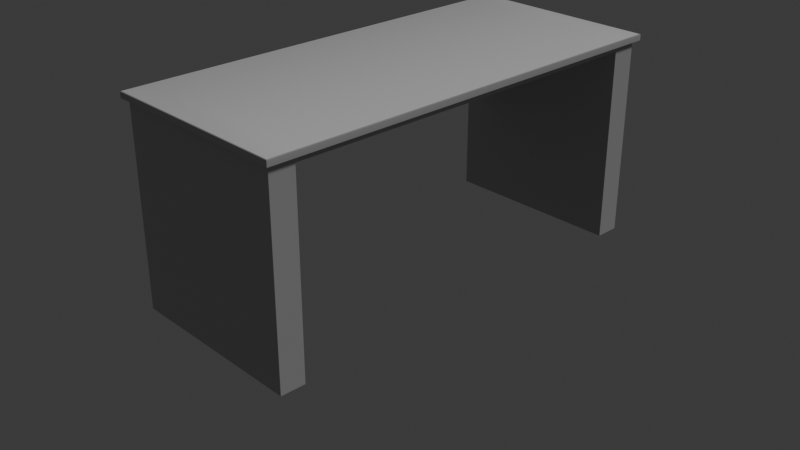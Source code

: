 # Source: ChemieTisch.blend  (saved by Blender 4.2.66; exported with 4.5.12 LTS)
import bpy
from mathutils import Matrix  # noqa: F401  (used for matrix-valued properties, if any)

bpy.ops.wm.read_factory_settings(use_empty=True)
scene = bpy.context.scene
scene.name = 'Scene'

# ---- collections
col_collection = bpy.data.collections.new('Collection'); scene.collection.children.link(col_collection)

# ---- materials (node trees are filled in below, after node groups)
mat_material = bpy.data.materials.new('Material')
mat_material.alpha_threshold = 0.0
mat_material.use_transparent_shadow = False
mat_material.roughness = 0.5
mat_material.line_color = (0.0, 0.0, 0.0, 1.0)
mat_material_002 = bpy.data.materials.new('Material.002')
mat_material_003 = bpy.data.materials.new('Material.003')

# ---- node groups
ng_smooth_by_angle = bpy.data.node_groups.new('Smooth by Angle', 'GeometryNodeTree')
_s = ng_smooth_by_angle.interface.new_socket(name='Mesh', in_out='OUTPUT', socket_type='NodeSocketGeometry')
_s = ng_smooth_by_angle.interface.new_socket(name='Mesh', in_out='INPUT', socket_type='NodeSocketGeometry')
_s = ng_smooth_by_angle.interface.new_socket(name='Angle', in_out='INPUT', socket_type='NodeSocketFloat')
_s.subtype = 'ANGLE'
_s.default_value = 0.5236
_s.min_value = 0.0
_s.max_value = 3.142
_s.description = 'Maximum face angle for smooth edges'
_s = ng_smooth_by_angle.interface.new_socket(name='Ignore Sharpness', in_out='INPUT', socket_type='NodeSocketBool')
_s.force_non_field = True
ng_smooth_by_angle.description = 'Set the sharpness of mesh edges based on the angle between the neighboring faces'
ng_smooth_by_angle.is_modifier = True
_N = ng_smooth_by_angle.nodes; _L = ng_smooth_by_angle.links
n0 = _N.new('GeometryNodeSetShadeSmooth'); n0.name = 'Set Shade Smooth'; n0.location = (120, -80)
n0.domain = 'EDGE'
n1 = _N.new('GeometryNodeSetShadeSmooth'); n1.name = 'Set Shade Smooth.001'; n1.location = (300, -80)
n2 = _N.new('NodeGroupOutput'); n2.name = 'Group Output'; n2.location = (480, -80)
n3 = _N.new('GeometryNodeInputMeshEdgeAngle'); n3.name = 'Edge Angle'; n3.location = (-440, -240)
n4 = _N.new('NodeGroupInput'); n4.name = 'Group Input'; n4.location = (-80, -80)
n5 = _N.new('GeometryNodeInputEdgeSmooth'); n5.name = 'Is Edge Smooth'; n5.location = (-260, -120)
n6 = _N.new('GeometryNodeInputShadeSmooth'); n6.name = 'Is Shade Smooth'; n6.location = (-440, -397)
n7 = _N.new('FunctionNodeCompare'); n7.name = 'Compare'; n7.location = (-260, -260)
n7.operation = 'LESS_EQUAL'
n7.inputs[6].default_value = (0.0, 0.0, 0.0, 0.0)
n7.inputs[7].default_value = (0.0, 0.0, 0.0, 0.0)
n8 = _N.new('FunctionNodeBooleanMath'); n8.name = 'Boolean Math.001'; n8.location = (-80, -260)
n9 = _N.new('NodeGroupInput'); n9.name = 'Group Input.001'; n9.location = (-440, -329)
n10 = _N.new('NodeGroupInput'); n10.name = 'Group Input.002'; n10.location = (-259, -189)
n11 = _N.new('FunctionNodeBooleanMath'); n11.name = 'Boolean Math'; n11.location = (-80, -149)
n11.operation = 'OR'
n12 = _N.new('FunctionNodeBooleanMath'); n12.name = 'Boolean Math.002'; n12.location = (-260, -380)
n12.operation = 'OR'
n13 = _N.new('NodeGroupInput'); n13.name = 'Group Input.003'; n13.location = (-440, -460)
_L.new(n3.outputs[0], n7.inputs[0])
_L.new(n1.outputs[0], n2.inputs[0])
_L.new(n9.outputs[1], n7.inputs[1])
_L.new(n7.outputs[0], n8.inputs[0])
_L.new(n4.outputs[0], n0.inputs[0])
_L.new(n0.outputs[0], n1.inputs[0])
_L.new(n8.outputs[0], n0.inputs[2])
_L.new(n10.outputs[2], n11.inputs[1])
_L.new(n5.outputs[0], n11.inputs[0])
_L.new(n11.outputs[0], n0.inputs[1])
_L.new(n13.outputs[2], n12.inputs[1])
_L.new(n6.outputs[0], n12.inputs[0])
_L.new(n12.outputs[0], n8.inputs[1])
n2.is_active_output = True
ng_smooth_by_angle_002 = bpy.data.node_groups.new('Smooth by Angle.002', 'GeometryNodeTree')
_s = ng_smooth_by_angle_002.interface.new_socket(name='Mesh', in_out='OUTPUT', socket_type='NodeSocketGeometry')
_s = ng_smooth_by_angle_002.interface.new_socket(name='Mesh', in_out='INPUT', socket_type='NodeSocketGeometry')
_s = ng_smooth_by_angle_002.interface.new_socket(name='Angle', in_out='INPUT', socket_type='NodeSocketFloat')
_s.subtype = 'ANGLE'
_s.default_value = 0.5236
_s.min_value = 0.0
_s.max_value = 3.142
_s.description = 'Maximum face angle for smooth edges'
_s = ng_smooth_by_angle_002.interface.new_socket(name='Ignore Sharpness', in_out='INPUT', socket_type='NodeSocketBool')
_s.force_non_field = True
ng_smooth_by_angle_002.description = 'Set the sharpness of mesh edges based on the angle between the neighboring faces'
ng_smooth_by_angle_002.is_modifier = True
_N = ng_smooth_by_angle_002.nodes; _L = ng_smooth_by_angle_002.links
n0 = _N.new('GeometryNodeSetShadeSmooth'); n0.name = 'Set Shade Smooth'; n0.location = (120, -80)
n0.domain = 'EDGE'
n1 = _N.new('GeometryNodeSetShadeSmooth'); n1.name = 'Set Shade Smooth.001'; n1.location = (300, -80)
n2 = _N.new('NodeGroupOutput'); n2.name = 'Group Output'; n2.location = (480, -80)
n3 = _N.new('GeometryNodeInputMeshEdgeAngle'); n3.name = 'Edge Angle'; n3.location = (-440, -240)
n4 = _N.new('NodeGroupInput'); n4.name = 'Group Input'; n4.location = (-80, -80)
n5 = _N.new('GeometryNodeInputEdgeSmooth'); n5.name = 'Is Edge Smooth'; n5.location = (-260, -120)
n6 = _N.new('GeometryNodeInputShadeSmooth'); n6.name = 'Is Shade Smooth'; n6.location = (-440, -397)
n7 = _N.new('FunctionNodeCompare'); n7.name = 'Compare'; n7.location = (-260, -260)
n7.operation = 'LESS_EQUAL'
n7.inputs[6].default_value = (0.0, 0.0, 0.0, 0.0)
n7.inputs[7].default_value = (0.0, 0.0, 0.0, 0.0)
n8 = _N.new('FunctionNodeBooleanMath'); n8.name = 'Boolean Math.001'; n8.location = (-80, -260)
n9 = _N.new('NodeGroupInput'); n9.name = 'Group Input.001'; n9.location = (-440, -329)
n10 = _N.new('NodeGroupInput'); n10.name = 'Group Input.002'; n10.location = (-259, -189)
n11 = _N.new('FunctionNodeBooleanMath'); n11.name = 'Boolean Math'; n11.location = (-80, -149)
n11.operation = 'OR'
n12 = _N.new('FunctionNodeBooleanMath'); n12.name = 'Boolean Math.002'; n12.location = (-260, -380)
n12.operation = 'OR'
n13 = _N.new('NodeGroupInput'); n13.name = 'Group Input.003'; n13.location = (-440, -460)
_L.new(n3.outputs[0], n7.inputs[0])
_L.new(n1.outputs[0], n2.inputs[0])
_L.new(n9.outputs[1], n7.inputs[1])
_L.new(n7.outputs[0], n8.inputs[0])
_L.new(n4.outputs[0], n0.inputs[0])
_L.new(n0.outputs[0], n1.inputs[0])
_L.new(n8.outputs[0], n0.inputs[2])
_L.new(n10.outputs[2], n11.inputs[1])
_L.new(n5.outputs[0], n11.inputs[0])
_L.new(n11.outputs[0], n0.inputs[1])
_L.new(n13.outputs[2], n12.inputs[1])
_L.new(n6.outputs[0], n12.inputs[0])
_L.new(n12.outputs[0], n8.inputs[1])
n2.is_active_output = True
ng_smooth_by_angle_003 = bpy.data.node_groups.new('Smooth by Angle.003', 'GeometryNodeTree')
_s = ng_smooth_by_angle_003.interface.new_socket(name='Mesh', in_out='OUTPUT', socket_type='NodeSocketGeometry')
_s = ng_smooth_by_angle_003.interface.new_socket(name='Mesh', in_out='INPUT', socket_type='NodeSocketGeometry')
_s = ng_smooth_by_angle_003.interface.new_socket(name='Angle', in_out='INPUT', socket_type='NodeSocketFloat')
_s.subtype = 'ANGLE'
_s.default_value = 0.5236
_s.min_value = 0.0
_s.max_value = 3.142
_s.description = 'Maximum face angle for smooth edges'
_s = ng_smooth_by_angle_003.interface.new_socket(name='Ignore Sharpness', in_out='INPUT', socket_type='NodeSocketBool')
_s.force_non_field = True
ng_smooth_by_angle_003.description = 'Set the sharpness of mesh edges based on the angle between the neighboring faces'
ng_smooth_by_angle_003.is_modifier = True
_N = ng_smooth_by_angle_003.nodes; _L = ng_smooth_by_angle_003.links
n0 = _N.new('GeometryNodeSetShadeSmooth'); n0.name = 'Set Shade Smooth'; n0.location = (120, -80)
n0.domain = 'EDGE'
n1 = _N.new('GeometryNodeSetShadeSmooth'); n1.name = 'Set Shade Smooth.001'; n1.location = (300, -80)
n2 = _N.new('NodeGroupOutput'); n2.name = 'Group Output'; n2.location = (480, -80)
n3 = _N.new('GeometryNodeInputMeshEdgeAngle'); n3.name = 'Edge Angle'; n3.location = (-440, -240)
n4 = _N.new('NodeGroupInput'); n4.name = 'Group Input'; n4.location = (-80, -80)
n5 = _N.new('GeometryNodeInputEdgeSmooth'); n5.name = 'Is Edge Smooth'; n5.location = (-260, -120)
n6 = _N.new('GeometryNodeInputShadeSmooth'); n6.name = 'Is Shade Smooth'; n6.location = (-440, -397)
n7 = _N.new('FunctionNodeCompare'); n7.name = 'Compare'; n7.location = (-260, -260)
n7.operation = 'LESS_EQUAL'
n7.inputs[6].default_value = (0.0, 0.0, 0.0, 0.0)
n7.inputs[7].default_value = (0.0, 0.0, 0.0, 0.0)
n8 = _N.new('FunctionNodeBooleanMath'); n8.name = 'Boolean Math.001'; n8.location = (-80, -260)
n9 = _N.new('NodeGroupInput'); n9.name = 'Group Input.001'; n9.location = (-440, -329)
n10 = _N.new('NodeGroupInput'); n10.name = 'Group Input.002'; n10.location = (-259, -189)
n11 = _N.new('FunctionNodeBooleanMath'); n11.name = 'Boolean Math'; n11.location = (-80, -149)
n11.operation = 'OR'
n12 = _N.new('FunctionNodeBooleanMath'); n12.name = 'Boolean Math.002'; n12.location = (-260, -380)
n12.operation = 'OR'
n13 = _N.new('NodeGroupInput'); n13.name = 'Group Input.003'; n13.location = (-440, -460)
_L.new(n3.outputs[0], n7.inputs[0])
_L.new(n1.outputs[0], n2.inputs[0])
_L.new(n9.outputs[1], n7.inputs[1])
_L.new(n7.outputs[0], n8.inputs[0])
_L.new(n4.outputs[0], n0.inputs[0])
_L.new(n0.outputs[0], n1.inputs[0])
_L.new(n8.outputs[0], n0.inputs[2])
_L.new(n10.outputs[2], n11.inputs[1])
_L.new(n5.outputs[0], n11.inputs[0])
_L.new(n11.outputs[0], n0.inputs[1])
_L.new(n13.outputs[2], n12.inputs[1])
_L.new(n6.outputs[0], n12.inputs[0])
_L.new(n12.outputs[0], n8.inputs[1])
n2.is_active_output = True
ng_smooth_by_angle_004 = bpy.data.node_groups.new('Smooth by Angle.004', 'GeometryNodeTree')
_s = ng_smooth_by_angle_004.interface.new_socket(name='Mesh', in_out='OUTPUT', socket_type='NodeSocketGeometry')
_s = ng_smooth_by_angle_004.interface.new_socket(name='Mesh', in_out='INPUT', socket_type='NodeSocketGeometry')
_s = ng_smooth_by_angle_004.interface.new_socket(name='Angle', in_out='INPUT', socket_type='NodeSocketFloat')
_s.subtype = 'ANGLE'
_s.default_value = 0.5236
_s.min_value = 0.0
_s.max_value = 3.142
_s.description = 'Maximum face angle for smooth edges'
_s = ng_smooth_by_angle_004.interface.new_socket(name='Ignore Sharpness', in_out='INPUT', socket_type='NodeSocketBool')
_s.force_non_field = True
ng_smooth_by_angle_004.description = 'Set the sharpness of mesh edges based on the angle between the neighboring faces'
ng_smooth_by_angle_004.is_modifier = True
_N = ng_smooth_by_angle_004.nodes; _L = ng_smooth_by_angle_004.links
n0 = _N.new('GeometryNodeSetShadeSmooth'); n0.name = 'Set Shade Smooth'; n0.location = (120, -80)
n0.domain = 'EDGE'
n1 = _N.new('GeometryNodeSetShadeSmooth'); n1.name = 'Set Shade Smooth.001'; n1.location = (300, -80)
n2 = _N.new('NodeGroupOutput'); n2.name = 'Group Output'; n2.location = (480, -80)
n3 = _N.new('GeometryNodeInputMeshEdgeAngle'); n3.name = 'Edge Angle'; n3.location = (-440, -240)
n4 = _N.new('NodeGroupInput'); n4.name = 'Group Input'; n4.location = (-80, -80)
n5 = _N.new('GeometryNodeInputEdgeSmooth'); n5.name = 'Is Edge Smooth'; n5.location = (-260, -120)
n6 = _N.new('GeometryNodeInputShadeSmooth'); n6.name = 'Is Shade Smooth'; n6.location = (-440, -397)
n7 = _N.new('FunctionNodeCompare'); n7.name = 'Compare'; n7.location = (-260, -260)
n7.operation = 'LESS_EQUAL'
n7.inputs[6].default_value = (0.0, 0.0, 0.0, 0.0)
n7.inputs[7].default_value = (0.0, 0.0, 0.0, 0.0)
n8 = _N.new('FunctionNodeBooleanMath'); n8.name = 'Boolean Math.001'; n8.location = (-80, -260)
n9 = _N.new('NodeGroupInput'); n9.name = 'Group Input.001'; n9.location = (-440, -329)
n10 = _N.new('NodeGroupInput'); n10.name = 'Group Input.002'; n10.location = (-259, -189)
n11 = _N.new('FunctionNodeBooleanMath'); n11.name = 'Boolean Math'; n11.location = (-80, -149)
n11.operation = 'OR'
n12 = _N.new('FunctionNodeBooleanMath'); n12.name = 'Boolean Math.002'; n12.location = (-260, -380)
n12.operation = 'OR'
n13 = _N.new('NodeGroupInput'); n13.name = 'Group Input.003'; n13.location = (-440, -460)
_L.new(n3.outputs[0], n7.inputs[0])
_L.new(n1.outputs[0], n2.inputs[0])
_L.new(n9.outputs[1], n7.inputs[1])
_L.new(n7.outputs[0], n8.inputs[0])
_L.new(n4.outputs[0], n0.inputs[0])
_L.new(n0.outputs[0], n1.inputs[0])
_L.new(n8.outputs[0], n0.inputs[2])
_L.new(n10.outputs[2], n11.inputs[1])
_L.new(n5.outputs[0], n11.inputs[0])
_L.new(n11.outputs[0], n0.inputs[1])
_L.new(n13.outputs[2], n12.inputs[1])
_L.new(n6.outputs[0], n12.inputs[0])
_L.new(n12.outputs[0], n8.inputs[1])
n2.is_active_output = True

# ---- material node trees
mat_material.use_nodes = True; mat_material.node_tree.nodes.clear()
_N = mat_material.node_tree.nodes; _L = mat_material.node_tree.links
n0 = _N.new('ShaderNodeOutputMaterial'); n0.name = 'Material Output'; n0.location = (300, 300)
n1 = _N.new('ShaderNodeBsdfPrincipled'); n1.name = 'Principled BSDF'; n1.location = (10, 300)
n1.inputs[0].default_value = (0.5181, 0.5181, 0.5181, 1.0)
n1.inputs[3].default_value = 1.45
_L.new(n1.outputs[0], n0.inputs[0])
n0.is_active_output = True
mat_material_002.use_nodes = True; mat_material_002.node_tree.nodes.clear()
_N = mat_material_002.node_tree.nodes; _L = mat_material_002.node_tree.links
n0 = _N.new('ShaderNodeBsdfPrincipled'); n0.name = 'Principled BSDF'; n0.location = (10, 300)
n0.inputs[0].default_value = (1.0, 1.0, 1.0, 1.0)
n1 = _N.new('ShaderNodeOutputMaterial'); n1.name = 'Material Output'; n1.location = (300, 300)
_L.new(n0.outputs[0], n1.inputs[0])
n1.is_active_output = True
mat_material_003.use_nodes = True; mat_material_003.node_tree.nodes.clear()
_N = mat_material_003.node_tree.nodes; _L = mat_material_003.node_tree.links
n0 = _N.new('ShaderNodeBsdfPrincipled'); n0.name = 'Principled BSDF'; n0.location = (10, 300)
n1 = _N.new('ShaderNodeOutputMaterial'); n1.name = 'Material Output'; n1.location = (300, 300)
_L.new(n0.outputs[0], n1.inputs[0])
n1.is_active_output = True

# ---- world
world_world = bpy.data.worlds.new('World'); scene.world = world_world
world_world.use_nodes = True; world_world.node_tree.nodes.clear()
_N = world_world.node_tree.nodes; _L = world_world.node_tree.links
n0 = _N.new('ShaderNodeOutputWorld'); n0.name = 'World Output'; n0.location = (300, 300)
n1 = _N.new('ShaderNodeBackground'); n1.name = 'Background'; n1.location = (10, 300)
n1.inputs[0].default_value = (0.05088, 0.05088, 0.05088, 1.0)
_L.new(n1.outputs[0], n0.inputs[0])
n0.is_active_output = True
world_world.color = (0.05088, 0.05088, 0.05088)
world_world.sun_shadow_jitter_overblur = 0.0

# ---- cameras
cam_camera = bpy.data.cameras.new('Camera')
cam_camera.clip_end = 100.0
cam_camera.ortho_scale = 7.314

# ---- lights
light_light = bpy.data.lights.new('Light', 'SUN')
light_light.angle = 0.1993
light_light.energy = 1.0
light_light.shadow_soft_size = 0.1
light_light.shadow_cascade_max_distance = 1000.0

# ---- meshes
me_cube = bpy.data.meshes.new('Cube')
me_cube.from_pydata([(-0.7309, -2.053, 2.081), (1.0, -2.053, 0.005871), (1.0, -2.321, 1.915), (1.0, -2.321, 0.005871), (-0.8031, -2.053, 2.081), (-1.0, -2.053, 0.005871), (-1.0, -2.321, 1.915), (-1.0, -2.321, 0.005871), (1.0, -2.321, 2.149), (-1.0, -2.321, 2.149), (1.0, -2.053, 2.149), (-1.0, -2.053, 2.149), (-0.8031, 1.192e-07, 2.081), (-0.7309, 1.192e-07, 2.081), (-1.0, 0.0, 2.149), (1.0, 0.0, 2.149), (-1.0, -2.053, 2.081), (1.0, -2.053, 2.081), (-1.0, 0.0, 2.081), (1.0, 0.0, 2.081), (-0.786, -2.053, 1.171), (-0.7481, -2.053, 1.171), (-0.786, 1.192e-07, 1.171), (-0.7481, 1.192e-07, 1.171), (1.0, -2.053, 2.081), (1.0, 0.0, 2.081), (-1.0, 0.0, 1.899), (-1.0, -2.053, 1.899), (-0.668, -2.053, 2.081), (-0.668, 1.192e-07, 2.081), (-0.7401, 1.192e-07, 1.899), (-0.7401, -2.053, 1.899), (1.058, -2.371, 2.149), (-1.058, -2.371, 2.149), (1.058, -2.088, 2.149), (-1.058, -2.088, 2.149), (-1.058, 0.0, 2.149), (1.058, 0.0, 2.149), (1.058, -2.371, 2.206), (1.049, -2.362, 2.215), (1.057, -2.37, 2.21), (1.054, -2.366, 2.213), (-1.049, -2.362, 2.215), (-1.058, -2.371, 2.206), (-1.054, -2.366, 2.213), (-1.057, -2.37, 2.21), (1.049, -2.088, 2.215), (1.058, -2.088, 2.206), (1.054, -2.088, 2.213), (1.057, -2.088, 2.21), (-1.058, -2.088, 2.206), (-1.049, -2.088, 2.215), (-1.057, -2.088, 2.21), (-1.054, -2.088, 2.213), (-1.058, 0.0, 2.206), (-1.049, 0.0, 2.215), (-1.057, 0.0, 2.21), (-1.054, 0.0, 2.213), (1.049, 0.0, 2.215), (1.058, 0.0, 2.206), (1.054, 0.0, 2.213), (1.057, 0.0, 2.21)], [], [(37, 36, 54, 56, 57, 55, 58, 60, 61, 59), (5, 1, 3, 7), (36, 35, 33, 43, 50, 54), (5, 16, 17, 1), (8, 10, 15, 37, 34, 32), (10, 17, 19, 15), (19, 18, 14, 15), (14, 11, 9, 33, 35, 36), (13, 0, 21, 23), (4, 0, 17, 16), (13, 12, 18, 19), (12, 4, 31, 30), (17, 0, 28, 24), (21, 20, 22, 23), (0, 4, 20, 21), (4, 12, 22, 20), (12, 13, 23, 22), (28, 29, 25, 24), (30, 31, 27, 26), (13, 19, 25, 29), (4, 16, 27, 31), (0, 13, 29, 28), (18, 12, 30, 26), (19, 17, 24, 25), (9, 8, 32, 33), (15, 14, 36, 37), (34, 37, 59, 47, 38, 32), (17, 10, 8, 2, 3, 1), (46, 58, 55, 51, 42, 39), (18, 26, 27, 16, 11, 14), (6, 9, 11, 16, 5, 7), (39, 42, 44, 41), (41, 44, 45, 40), (40, 45, 43, 38), (46, 39, 41, 48), (48, 41, 40, 49), (49, 40, 38, 47), (42, 51, 53, 44), (44, 53, 52, 45), (45, 52, 50, 43), (58, 46, 48, 60), (60, 48, 49, 61), (61, 49, 47, 59), (54, 50, 52, 56), (56, 52, 53, 57), (57, 53, 51, 55), (33, 32, 38, 43), (3, 2, 8, 9, 6, 7)])
me_cube.polygons.foreach_set('use_smooth', [True] * 48)
me_cube.polygons.foreach_set('material_index', [0, 0, 0, 0, 0, 0, 0, 0, 2, 0, 0, 0, 0, 2, 0, 2, 0, 0, 0, 0, 0, 0, 0, 0, 0, 0, 0, 0, 1, 0, 0, 0, 0, 0, 0, 0, 0, 0, 0, 0, 0, 0, 0, 0, 0, 0, 0, 0])
_uv = me_cube.uv_layers.new(name='UVMap')
_uv.uv.foreach_set('vector', [0.625, 0.5, 0.625, 0.25, 0.625, 0.25, 0.625, 0.2501, 0.625, 0.2505, 0.625, 0.2511, 0.625, 0.4989, 0.625, 0.4995, 0.625, 0.4999, 0.625, 0.5, 0.125, 0.5, 0.375, 0.5, 0.375, 0.75, 0.125, 0.75, 0.625, 0.25, 0.625, 0.25, 0.625, 0.0, 0.625, 0.0, 0.625, 0.2432, 0.625, 0.25, 0.375, 0.25, 0.625, 0.25, 0.625, 0.5, 0.375, 0.5, 0.625, 0.75, 0.625, 0.5, 0.625, 0.5, 0.625, 0.5, 0.625, 0.5, 0.625, 0.75, 0.625, 0.5, 0.625, 0.5, 0.625, 0.5, 0.625, 0.5, 0.625, 0.5, 0.625, 0.25, 0.625, 0.25, 0.625, 0.5, 0.625, 0.25, 0.625, 0.25, 0.625, 0.0, 0.625, 0.0, 0.625, 0.25, 0.625, 0.25, 0.625, 0.4667, 0.625, 0.4667, 0.625, 0.4667, 0.625, 0.4667, 0.625, 0.2833, 0.625, 0.4667, 0.625, 0.5, 0.625, 0.25, 0.625, 0.4667, 0.625, 0.2833, 0.625, 0.25, 0.625, 0.5, 0.625, 0.2833, 0.625, 0.2833, 0.625, 0.2833, 0.625, 0.2833, 0.625, 0.5, 0.625, 0.4667, 0.625, 0.4667, 0.625, 0.5, 0.625, 0.4667, 0.625, 0.2833, 0.625, 0.2833, 0.625, 0.4667, 0.625, 0.4667, 0.625, 0.2833, 0.625, 0.2833, 0.625, 0.4667, 0.625, 0.2833, 0.625, 0.2833, 0.625, 0.2833, 0.625, 0.2833, 0.625, 0.2833, 0.625, 0.4667, 0.625, 0.4667, 0.625, 0.2833, 0.625, 0.4667, 0.625, 0.4667, 0.625, 0.5, 0.625, 0.5, 0.625, 0.2833, 0.625, 0.2833, 0.625, 0.25, 0.625, 0.25, 0.625, 0.4667, 0.625, 0.5, 0.625, 0.5, 0.625, 0.4667, 0.625, 0.2833, 0.625, 0.25, 0.625, 0.25, 0.625, 0.2833, 0.625, 0.4667, 0.625, 0.4667, 0.625, 0.4667, 0.625, 0.4667, 0.625, 0.25, 0.625, 0.2833, 0.625, 0.2833, 0.625, 0.25, 0.625, 0.5, 0.625, 0.5, 0.625, 0.5, 0.625, 0.5, 0.625, 1.0, 0.625, 0.75, 0.625, 0.75, 0.625, 1.0, 0.625, 0.5, 0.625, 0.25, 0.625, 0.25, 0.625, 0.5, 0.625, 0.5, 0.625, 0.5, 0.625, 0.5, 0.625, 0.5068, 0.625, 0.75, 0.625, 0.75, 0.625, 0.5, 0.625, 0.5, 0.625, 0.75, 0.625, 0.75, 0.375, 0.75, 0.375, 0.5, 0.6261, 0.5078, 0.6261, 0.5, 0.8739, 0.5, 0.8739, 0.5078, 0.8739, 0.744, 0.6261, 0.744, 0.625, 0.25, 0.625, 0.25, 0.625, 0.25, 0.625, 0.25, 0.625, 0.25, 0.625, 0.25, 0.625, 0.0, 0.625, 0.0, 0.625, 0.25, 0.625, 0.25, 0.375, 0.25, 0.375, 0.0, 0.6261, 0.744, 0.8739, 0.744, 0.8745, 0.75, 0.6255, 0.75, 0.625, 0.7505, 0.625, 0.9995, 0.625, 0.9999, 0.625, 0.7501, 0.625, 0.7501, 0.625, 0.9999, 0.625, 1.0, 0.625, 0.75, 0.6261, 0.5078, 0.6261, 0.744, 0.6255, 0.747, 0.6255, 0.5039, 0.6255, 0.5039, 0.6255, 0.747, 0.625, 0.749, 0.625, 0.5037, 0.625, 0.5037, 0.625, 0.749, 0.625, 0.75, 0.625, 0.5068, 0.8739, 0.744, 0.8739, 0.5078, 0.875, 0.5, 0.875, 0.746, 0.625, 0.003974, 0.625, 0.25, 0.625, 0.2463, 0.625, 0.001013, 0.625, 0.001013, 0.625, 0.2463, 0.625, 0.2432, 0.625, 0.0, 0.6261, 0.5, 0.6261, 0.5078, 0.6255, 0.5039, 0.6255, 0.5, 0.6255, 0.5, 0.6255, 0.5039, 0.625, 0.5037, 0.625, 0.5, 0.625, 0.5, 0.625, 0.5037, 0.625, 0.5068, 0.625, 0.5, 0.625, 0.25, 0.625, 0.2432, 0.625, 0.2463, 0.625, 0.25, 0.625, 0.25, 0.625, 0.2463, 0.625, 0.25, 0.625, 0.25, 0.875, 0.5, 0.875, 0.5, 0.8739, 0.5078, 0.8739, 0.5, 0.625, 1.0, 0.625, 0.75, 0.625, 0.75, 0.625, 1.0, 0.375, 0.75, 0.625, 0.75, 0.625, 0.75, 0.625, 1.0, 0.625, 1.0, 0.375, 1.0])
me_cube.materials.append(mat_material)
me_cube.materials.append(mat_material_002)
me_cube.materials.append(mat_material_003)
me_cube.use_mirror_vertex_groups = False
me_cube.update()
me_cube_002 = bpy.data.meshes.new('Cube.002')
me_cube_002.from_pydata([(-0.01641, -0.02141, -0.01139), (-0.02141, -0.01641, -0.01139), (-0.01891, -0.02074, -0.01139), (-0.02074, -0.01891, -0.01139), (-0.02141, -0.01641, 0.01139), (-0.01641, -0.02141, 0.01139), (-0.02074, -0.01891, 0.01139), (-0.01891, -0.02074, 0.01139), (-0.02141, 0.01641, -0.01139), (-0.01641, 0.02141, -0.01139), (-0.02074, 0.01891, -0.01139), (-0.01891, 0.02074, -0.01139), (-0.01641, 0.02141, 0.01139), (-0.02141, 0.01641, 0.01139), (-0.01891, 0.02074, 0.01139), (-0.02074, 0.01891, 0.01139), (0.02141, -0.01641, -0.01139), (0.01641, -0.02141, -0.01139), (0.02074, -0.01891, -0.01139), (0.01891, -0.02074, -0.01139), (0.01641, -0.02141, 0.01139), (0.02141, -0.01641, 0.01139), (0.01891, -0.02074, 0.01139), (0.02074, -0.01891, 0.01139), (0.01641, 0.02141, -0.01139), (0.02141, 0.01641, -0.01139), (0.01891, 0.02074, -0.01139), (0.02074, 0.01891, -0.01139), (0.02141, 0.01641, 0.01139), (0.01641, 0.02141, 0.01139), (0.02074, 0.01891, 0.01139), (0.01891, 0.02074, 0.01139)], [], [(17, 20, 5, 0), (25, 28, 21, 16), (28, 30, 31, 29, 12, 14, 15, 13, 4, 6, 7, 5, 20, 22, 23, 21), (1, 4, 13, 8), (9, 12, 29, 24), (0, 5, 7, 2), (2, 7, 6, 3), (3, 6, 4, 1), (12, 9, 11, 14), (14, 11, 10, 15), (15, 10, 8, 13), (28, 25, 27, 30), (30, 27, 26, 31), (31, 26, 24, 29), (20, 17, 19, 22), (22, 19, 18, 23), (23, 18, 16, 21), (8, 10, 11, 9, 24, 26, 27, 25, 16, 18, 19, 17, 0, 2, 3, 1)])
me_cube_002.polygons.foreach_set('use_smooth', [True] * 18)
_uv = me_cube_002.uv_layers.new(name='UVMap')
_uv.uv.foreach_set('vector', [0.375, 0.7792, 0.625, 0.7792, 0.625, 0.9708, 0.375, 0.9708, 0.375, 0.5292, 0.625, 0.5292, 0.625, 0.7208, 0.375, 0.7208, 0.625, 0.5292, 0.6289, 0.5146, 0.6396, 0.5039, 0.6542, 0.5, 0.8458, 0.5, 0.8604, 0.5039, 0.8711, 0.5146, 0.875, 0.5292, 0.875, 0.7208, 0.8711, 0.7354, 0.8604, 0.7461, 0.8458, 0.75, 0.6542, 0.75, 0.6396, 0.7461, 0.6289, 0.7354, 0.625, 0.7208, 0.375, 0.02922, 0.625, 0.02922, 0.625, 0.2208, 0.375, 0.2208, 0.375, 0.2792, 0.625, 0.2792, 0.625, 0.4708, 0.375, 0.4708, 0.375, 0.9708, 0.625, 0.9708, 0.625, 1.0, 0.375, 1.0, 0.375, 0.0, 0.625, 0.0, 0.625, 0.01461, 0.375, 0.01461, 0.375, 0.01461, 0.625, 0.01461, 0.625, 0.02922, 0.375, 0.02922, 0.625, 0.2792, 0.375, 0.2792, 0.375, 0.2646, 0.625, 0.2646, 0.625, 0.2646, 0.375, 0.2646, 0.375, 0.2354, 0.625, 0.2354, 0.625, 0.2354, 0.375, 0.2354, 0.375, 0.2208, 0.625, 0.2208, 0.625, 0.5292, 0.375, 0.5292, 0.375, 0.5146, 0.625, 0.5146, 0.625, 0.5146, 0.375, 0.5146, 0.375, 0.4854, 0.625, 0.4854, 0.625, 0.4854, 0.375, 0.4854, 0.375, 0.4708, 0.625, 0.4708, 0.625, 0.7792, 0.375, 0.7792, 0.375, 0.7646, 0.625, 0.7646, 0.625, 0.7646, 0.375, 0.7646, 0.375, 0.7354, 0.625, 0.7354, 0.625, 0.7354, 0.375, 0.7354, 0.375, 0.7208, 0.625, 0.7208, 0.125, 0.5292, 0.1289, 0.5146, 0.1396, 0.5039, 0.1542, 0.5, 0.3458, 0.5, 0.3604, 0.5039, 0.3711, 0.5146, 0.375, 0.5292, 0.375, 0.7208, 0.3711, 0.7354, 0.3604, 0.7461, 0.3458, 0.75, 0.1542, 0.75, 0.1396, 0.7461, 0.1289, 0.7354, 0.125, 0.7208])
me_cube_002.update()
me_cylinder = bpy.data.meshes.new('Cylinder')
me_cylinder.from_pydata([(0.0, 0.01461, -0.009736), (0.0, 0.01461, 0.009736), (0.00285, 0.01433, -0.009736), (0.00285, 0.01433, 0.009736), (0.00559, 0.01349, -0.009736), (0.00559, 0.01349, 0.009736), (0.008115, 0.01214, -0.009736), (0.008115, 0.01214, 0.009736), (0.01033, 0.01033, -0.009736), (0.01033, 0.01033, 0.009736), (0.01214, 0.008115, -0.009736), (0.01214, 0.008115, 0.009736), (0.01349, 0.00559, -0.009736), (0.01349, 0.00559, 0.009736), (0.01433, 0.00285, -0.009736), (0.01433, 0.00285, 0.009736), (0.01461, 0.0, -0.009736), (0.01461, 0.0, 0.009736), (0.01433, -0.00285, -0.009736), (0.01433, -0.00285, 0.009736), (0.01349, -0.00559, -0.009736), (0.01349, -0.00559, 0.009736), (0.01214, -0.008115, -0.009736), (0.01214, -0.008115, 0.009736), (0.01033, -0.01033, -0.009736), (0.01033, -0.01033, 0.009736), (0.008115, -0.01214, -0.009736), (0.008115, -0.01214, 0.009736), (0.00559, -0.01349, -0.009736), (0.00559, -0.01349, 0.009736), (0.00285, -0.01433, -0.009736), (0.00285, -0.01433, 0.009736), (0.0, -0.01461, -0.009736), (0.0, -0.01461, 0.009736), (-0.00285, -0.01433, -0.009736), (-0.00285, -0.01433, 0.009736), (-0.00559, -0.01349, -0.009736), (-0.00559, -0.01349, 0.009736), (-0.008115, -0.01214, -0.009736), (-0.008115, -0.01214, 0.009736), (-0.01033, -0.01033, -0.009736), (-0.01033, -0.01033, 0.009736), (-0.01214, -0.008115, -0.009736), (-0.01214, -0.008115, 0.009736), (-0.01349, -0.00559, -0.009736), (-0.01349, -0.00559, 0.009736), (-0.01433, -0.00285, -0.009736), (-0.01433, -0.00285, 0.009736), (-0.01461, 0.0, -0.009736), (-0.01461, 0.0, 0.009736), (-0.01433, 0.00285, -0.009736), (-0.01433, 0.00285, 0.009736), (-0.01349, 0.00559, -0.009736), (-0.01349, 0.00559, 0.009736), (-0.01214, 0.008115, -0.009736), (-0.01214, 0.008115, 0.009736), (-0.01033, 0.01033, -0.009736), (-0.01033, 0.01033, 0.009736), (-0.008115, 0.01214, -0.009736), (-0.008115, 0.01214, 0.009736), (-0.00559, 0.01349, -0.009736), (-0.00559, 0.01349, 0.009736), (-0.00285, 0.01433, -0.009736), (-0.00285, 0.01433, 0.009736)], [], [(0, 1, 3, 2), (2, 3, 5, 4), (4, 5, 7, 6), (6, 7, 9, 8), (8, 9, 11, 10), (10, 11, 13, 12), (12, 13, 15, 14), (14, 15, 17, 16), (16, 17, 19, 18), (18, 19, 21, 20), (20, 21, 23, 22), (22, 23, 25, 24), (24, 25, 27, 26), (26, 27, 29, 28), (28, 29, 31, 30), (30, 31, 33, 32), (32, 33, 35, 34), (34, 35, 37, 36), (36, 37, 39, 38), (38, 39, 41, 40), (40, 41, 43, 42), (42, 43, 45, 44), (44, 45, 47, 46), (46, 47, 49, 48), (48, 49, 51, 50), (50, 51, 53, 52), (52, 53, 55, 54), (54, 55, 57, 56), (56, 57, 59, 58), (58, 59, 61, 60), (3, 1, 63, 61, 59, 57, 55, 53, 51, 49, 47, 45, 43, 41, 39, 37, 35, 33, 31, 29, 27, 25, 23, 21, 19, 17, 15, 13, 11, 9, 7, 5), (60, 61, 63, 62), (62, 63, 1, 0), (0, 2, 4, 6, 8, 10, 12, 14, 16, 18, 20, 22, 24, 26, 28, 30, 32, 34, 36, 38, 40, 42, 44, 46, 48, 50, 52, 54, 56, 58, 60, 62)])
_uv = me_cylinder.uv_layers.new(name='UVMap')
_uv.uv.foreach_set('vector', [1.0, 0.5, 1.0, 1.0, 0.9688, 1.0, 0.9688, 0.5, 0.9688, 0.5, 0.9688, 1.0, 0.9375, 1.0, 0.9375, 0.5, 0.9375, 0.5, 0.9375, 1.0, 0.9062, 1.0, 0.9062, 0.5, 0.9062, 0.5, 0.9062, 1.0, 0.875, 1.0, 0.875, 0.5, 0.875, 0.5, 0.875, 1.0, 0.8438, 1.0, 0.8438, 0.5, 0.8438, 0.5, 0.8438, 1.0, 0.8125, 1.0, 0.8125, 0.5, 0.8125, 0.5, 0.8125, 1.0, 0.7812, 1.0, 0.7812, 0.5, 0.7812, 0.5, 0.7812, 1.0, 0.75, 1.0, 0.75, 0.5, 0.75, 0.5, 0.75, 1.0, 0.7188, 1.0, 0.7188, 0.5, 0.7188, 0.5, 0.7188, 1.0, 0.6875, 1.0, 0.6875, 0.5, 0.6875, 0.5, 0.6875, 1.0, 0.6562, 1.0, 0.6562, 0.5, 0.6562, 0.5, 0.6562, 1.0, 0.625, 1.0, 0.625, 0.5, 0.625, 0.5, 0.625, 1.0, 0.5938, 1.0, 0.5938, 0.5, 0.5938, 0.5, 0.5938, 1.0, 0.5625, 1.0, 0.5625, 0.5, 0.5625, 0.5, 0.5625, 1.0, 0.5312, 1.0, 0.5312, 0.5, 0.5312, 0.5, 0.5312, 1.0, 0.5, 1.0, 0.5, 0.5, 0.5, 0.5, 0.5, 1.0, 0.4688, 1.0, 0.4688, 0.5, 0.4688, 0.5, 0.4688, 1.0, 0.4375, 1.0, 0.4375, 0.5, 0.4375, 0.5, 0.4375, 1.0, 0.4062, 1.0, 0.4062, 0.5, 0.4062, 0.5, 0.4062, 1.0, 0.375, 1.0, 0.375, 0.5, 0.375, 0.5, 0.375, 1.0, 0.3438, 1.0, 0.3438, 0.5, 0.3438, 0.5, 0.3438, 1.0, 0.3125, 1.0, 0.3125, 0.5, 0.3125, 0.5, 0.3125, 1.0, 0.2812, 1.0, 0.2812, 0.5, 0.2812, 0.5, 0.2812, 1.0, 0.25, 1.0, 0.25, 0.5, 0.25, 0.5, 0.25, 1.0, 0.2188, 1.0, 0.2188, 0.5, 0.2188, 0.5, 0.2188, 1.0, 0.1875, 1.0, 0.1875, 0.5, 0.1875, 0.5, 0.1875, 1.0, 0.1562, 1.0, 0.1562, 0.5, 0.1562, 0.5, 0.1562, 1.0, 0.125, 1.0, 0.125, 0.5, 0.125, 0.5, 0.125, 1.0, 0.09375, 1.0, 0.09375, 0.5, 0.09375, 0.5, 0.09375, 1.0, 0.0625, 1.0, 0.0625, 0.5, 0.2968, 0.4854, 0.25, 0.49, 0.2032, 0.4854, 0.1582, 0.4717, 0.1167, 0.4496, 0.08029, 0.4197, 0.05045, 0.3833, 0.02827, 0.3418, 0.01461, 0.2968, 0.01, 0.25, 0.01461, 0.2032, 0.02827, 0.1582, 0.05045, 0.1167, 0.08029, 0.08029, 0.1167, 0.05045, 0.1582, 0.02827, 0.2032, 0.01461, 0.25, 0.01, 0.2968, 0.01461, 0.3418, 0.02827, 0.3833, 0.05045, 0.4197, 0.08029, 0.4496, 0.1167, 0.4717, 0.1582, 0.4854, 0.2032, 0.49, 0.25, 0.4854, 0.2968, 0.4717, 0.3418, 0.4496, 0.3833, 0.4197, 0.4197, 0.3833, 0.4496, 0.3418, 0.4717, 0.0625, 0.5, 0.0625, 1.0, 0.03125, 1.0, 0.03125, 0.5, 0.03125, 0.5, 0.03125, 1.0, 0.0, 1.0, 0.0, 0.5, 0.75, 0.49, 0.7968, 0.4854, 0.8418, 0.4717, 0.8833, 0.4496, 0.9197, 0.4197, 0.9496, 0.3833, 0.9717, 0.3418, 0.9854, 0.2968, 0.99, 0.25, 0.9854, 0.2032, 0.9717, 0.1582, 0.9496, 0.1167, 0.9197, 0.08029, 0.8833, 0.05045, 0.8418, 0.02827, 0.7968, 0.01461, 0.75, 0.01, 0.7032, 0.01461, 0.6582, 0.02827, 0.6167, 0.05045, 0.5803, 0.08029, 0.5504, 0.1167, 0.5283, 0.1582, 0.5146, 0.2032, 0.51, 0.25, 0.5146, 0.2968, 0.5283, 0.3418, 0.5504, 0.3833, 0.5803, 0.4197, 0.6167, 0.4496, 0.6582, 0.4717, 0.7032, 0.4854])
me_cylinder.update()
me_cylinder_001 = bpy.data.meshes.new('Cylinder.001')
me_cylinder_001.from_pydata([(0.0, 0.01461, -0.009736), (0.0, 0.01461, 0.009736), (0.00285, 0.01433, -0.009736), (0.00285, 0.01433, 0.009736), (0.00559, 0.01349, -0.009736), (0.00559, 0.01349, 0.009736), (0.008115, 0.01214, -0.009736), (0.008115, 0.01214, 0.009736), (0.01033, 0.01033, -0.009736), (0.01033, 0.01033, 0.009736), (0.01214, 0.008115, -0.009736), (0.01214, 0.008115, 0.009736), (0.01349, 0.00559, -0.009736), (0.01349, 0.00559, 0.009736), (0.01433, 0.00285, -0.009736), (0.01433, 0.00285, 0.009736), (0.01461, 0.0, -0.009736), (0.01461, 0.0, 0.009736), (0.01433, -0.00285, -0.009736), (0.01433, -0.00285, 0.009736), (0.01349, -0.00559, -0.009736), (0.01349, -0.00559, 0.009736), (0.01214, -0.008115, -0.009736), (0.01214, -0.008115, 0.009736), (0.01033, -0.01033, -0.009736), (0.01033, -0.01033, 0.009736), (0.008115, -0.01214, -0.009736), (0.008115, -0.01214, 0.009736), (0.00559, -0.01349, -0.009736), (0.00559, -0.01349, 0.009736), (0.00285, -0.01433, -0.009736), (0.00285, -0.01433, 0.009736), (0.0, -0.01461, -0.009736), (0.0, -0.01461, 0.009736), (-0.00285, -0.01433, -0.009736), (-0.00285, -0.01433, 0.009736), (-0.00559, -0.01349, -0.009736), (-0.00559, -0.01349, 0.009736), (-0.008115, -0.01214, -0.009736), (-0.008115, -0.01214, 0.009736), (-0.01033, -0.01033, -0.009736), (-0.01033, -0.01033, 0.009736), (-0.01214, -0.008115, -0.009736), (-0.01214, -0.008115, 0.009736), (-0.01349, -0.00559, -0.009736), (-0.01349, -0.00559, 0.009736), (-0.01433, -0.00285, -0.009736), (-0.01433, -0.00285, 0.009736), (-0.01461, 0.0, -0.009736), (-0.01461, 0.0, 0.009736), (-0.01433, 0.00285, -0.009736), (-0.01433, 0.00285, 0.009736), (-0.01349, 0.00559, -0.009736), (-0.01349, 0.00559, 0.009736), (-0.01214, 0.008115, -0.009736), (-0.01214, 0.008115, 0.009736), (-0.01033, 0.01033, -0.009736), (-0.01033, 0.01033, 0.009736), (-0.008115, 0.01214, -0.009736), (-0.008115, 0.01214, 0.009736), (-0.00559, 0.01349, -0.009736), (-0.00559, 0.01349, 0.009736), (-0.00285, 0.01433, -0.009736), (-0.00285, 0.01433, 0.009736)], [], [(0, 1, 3, 2), (2, 3, 5, 4), (4, 5, 7, 6), (6, 7, 9, 8), (8, 9, 11, 10), (10, 11, 13, 12), (12, 13, 15, 14), (14, 15, 17, 16), (16, 17, 19, 18), (18, 19, 21, 20), (20, 21, 23, 22), (22, 23, 25, 24), (24, 25, 27, 26), (26, 27, 29, 28), (28, 29, 31, 30), (30, 31, 33, 32), (32, 33, 35, 34), (34, 35, 37, 36), (36, 37, 39, 38), (38, 39, 41, 40), (40, 41, 43, 42), (42, 43, 45, 44), (44, 45, 47, 46), (46, 47, 49, 48), (48, 49, 51, 50), (50, 51, 53, 52), (52, 53, 55, 54), (54, 55, 57, 56), (56, 57, 59, 58), (58, 59, 61, 60), (3, 1, 63, 61, 59, 57, 55, 53, 51, 49, 47, 45, 43, 41, 39, 37, 35, 33, 31, 29, 27, 25, 23, 21, 19, 17, 15, 13, 11, 9, 7, 5), (60, 61, 63, 62), (62, 63, 1, 0), (0, 2, 4, 6, 8, 10, 12, 14, 16, 18, 20, 22, 24, 26, 28, 30, 32, 34, 36, 38, 40, 42, 44, 46, 48, 50, 52, 54, 56, 58, 60, 62)])
_uv = me_cylinder_001.uv_layers.new(name='UVMap')
_uv.uv.foreach_set('vector', [1.0, 0.5, 1.0, 1.0, 0.9688, 1.0, 0.9688, 0.5, 0.9688, 0.5, 0.9688, 1.0, 0.9375, 1.0, 0.9375, 0.5, 0.9375, 0.5, 0.9375, 1.0, 0.9062, 1.0, 0.9062, 0.5, 0.9062, 0.5, 0.9062, 1.0, 0.875, 1.0, 0.875, 0.5, 0.875, 0.5, 0.875, 1.0, 0.8438, 1.0, 0.8438, 0.5, 0.8438, 0.5, 0.8438, 1.0, 0.8125, 1.0, 0.8125, 0.5, 0.8125, 0.5, 0.8125, 1.0, 0.7812, 1.0, 0.7812, 0.5, 0.7812, 0.5, 0.7812, 1.0, 0.75, 1.0, 0.75, 0.5, 0.75, 0.5, 0.75, 1.0, 0.7188, 1.0, 0.7188, 0.5, 0.7188, 0.5, 0.7188, 1.0, 0.6875, 1.0, 0.6875, 0.5, 0.6875, 0.5, 0.6875, 1.0, 0.6562, 1.0, 0.6562, 0.5, 0.6562, 0.5, 0.6562, 1.0, 0.625, 1.0, 0.625, 0.5, 0.625, 0.5, 0.625, 1.0, 0.5938, 1.0, 0.5938, 0.5, 0.5938, 0.5, 0.5938, 1.0, 0.5625, 1.0, 0.5625, 0.5, 0.5625, 0.5, 0.5625, 1.0, 0.5312, 1.0, 0.5312, 0.5, 0.5312, 0.5, 0.5312, 1.0, 0.5, 1.0, 0.5, 0.5, 0.5, 0.5, 0.5, 1.0, 0.4688, 1.0, 0.4688, 0.5, 0.4688, 0.5, 0.4688, 1.0, 0.4375, 1.0, 0.4375, 0.5, 0.4375, 0.5, 0.4375, 1.0, 0.4062, 1.0, 0.4062, 0.5, 0.4062, 0.5, 0.4062, 1.0, 0.375, 1.0, 0.375, 0.5, 0.375, 0.5, 0.375, 1.0, 0.3438, 1.0, 0.3438, 0.5, 0.3438, 0.5, 0.3438, 1.0, 0.3125, 1.0, 0.3125, 0.5, 0.3125, 0.5, 0.3125, 1.0, 0.2812, 1.0, 0.2812, 0.5, 0.2812, 0.5, 0.2812, 1.0, 0.25, 1.0, 0.25, 0.5, 0.25, 0.5, 0.25, 1.0, 0.2188, 1.0, 0.2188, 0.5, 0.2188, 0.5, 0.2188, 1.0, 0.1875, 1.0, 0.1875, 0.5, 0.1875, 0.5, 0.1875, 1.0, 0.1562, 1.0, 0.1562, 0.5, 0.1562, 0.5, 0.1562, 1.0, 0.125, 1.0, 0.125, 0.5, 0.125, 0.5, 0.125, 1.0, 0.09375, 1.0, 0.09375, 0.5, 0.09375, 0.5, 0.09375, 1.0, 0.0625, 1.0, 0.0625, 0.5, 0.2968, 0.4854, 0.25, 0.49, 0.2032, 0.4854, 0.1582, 0.4717, 0.1167, 0.4496, 0.08029, 0.4197, 0.05045, 0.3833, 0.02827, 0.3418, 0.01461, 0.2968, 0.01, 0.25, 0.01461, 0.2032, 0.02827, 0.1582, 0.05045, 0.1167, 0.08029, 0.08029, 0.1167, 0.05045, 0.1582, 0.02827, 0.2032, 0.01461, 0.25, 0.01, 0.2968, 0.01461, 0.3418, 0.02827, 0.3833, 0.05045, 0.4197, 0.08029, 0.4496, 0.1167, 0.4717, 0.1582, 0.4854, 0.2032, 0.49, 0.25, 0.4854, 0.2968, 0.4717, 0.3418, 0.4496, 0.3833, 0.4197, 0.4197, 0.3833, 0.4496, 0.3418, 0.4717, 0.0625, 0.5, 0.0625, 1.0, 0.03125, 1.0, 0.03125, 0.5, 0.03125, 0.5, 0.03125, 1.0, 0.0, 1.0, 0.0, 0.5, 0.75, 0.49, 0.7968, 0.4854, 0.8418, 0.4717, 0.8833, 0.4496, 0.9197, 0.4197, 0.9496, 0.3833, 0.9717, 0.3418, 0.9854, 0.2968, 0.99, 0.25, 0.9854, 0.2032, 0.9717, 0.1582, 0.9496, 0.1167, 0.9197, 0.08029, 0.8833, 0.05045, 0.8418, 0.02827, 0.7968, 0.01461, 0.75, 0.01, 0.7032, 0.01461, 0.6582, 0.02827, 0.6167, 0.05045, 0.5803, 0.08029, 0.5504, 0.1167, 0.5283, 0.1582, 0.5146, 0.2032, 0.51, 0.25, 0.5146, 0.2968, 0.5283, 0.3418, 0.5504, 0.3833, 0.5803, 0.4197, 0.6167, 0.4496, 0.6582, 0.4717, 0.7032, 0.4854])
me_cylinder_001.update()
me_cube_003 = bpy.data.meshes.new('Cube.003')
me_cube_003.from_pydata([(-0.01641, -0.02141, -0.01139), (-0.02141, -0.01641, -0.01139), (-0.01891, -0.02074, -0.01139), (-0.02074, -0.01891, -0.01139), (-0.02141, -0.01641, 0.01139), (-0.01641, -0.02141, 0.01139), (-0.02074, -0.01891, 0.01139), (-0.01891, -0.02074, 0.01139), (-0.02141, 0.01641, -0.01139), (-0.01641, 0.02141, -0.01139), (-0.02074, 0.01891, -0.01139), (-0.01891, 0.02074, -0.01139), (-0.01641, 0.02141, 0.01139), (-0.02141, 0.01641, 0.01139), (-0.01891, 0.02074, 0.01139), (-0.02074, 0.01891, 0.01139), (0.02141, -0.01641, -0.01139), (0.01641, -0.02141, -0.01139), (0.02074, -0.01891, -0.01139), (0.01891, -0.02074, -0.01139), (0.01641, -0.02141, 0.01139), (0.02141, -0.01641, 0.01139), (0.01891, -0.02074, 0.01139), (0.02074, -0.01891, 0.01139), (0.01641, 0.02141, -0.01139), (0.02141, 0.01641, -0.01139), (0.01891, 0.02074, -0.01139), (0.02074, 0.01891, -0.01139), (0.02141, 0.01641, 0.01139), (0.01641, 0.02141, 0.01139), (0.02074, 0.01891, 0.01139), (0.01891, 0.02074, 0.01139)], [], [(17, 20, 5, 0), (25, 28, 21, 16), (28, 30, 31, 29, 12, 14, 15, 13, 4, 6, 7, 5, 20, 22, 23, 21), (1, 4, 13, 8), (9, 12, 29, 24), (0, 5, 7, 2), (2, 7, 6, 3), (3, 6, 4, 1), (12, 9, 11, 14), (14, 11, 10, 15), (15, 10, 8, 13), (28, 25, 27, 30), (30, 27, 26, 31), (31, 26, 24, 29), (20, 17, 19, 22), (22, 19, 18, 23), (23, 18, 16, 21), (8, 10, 11, 9, 24, 26, 27, 25, 16, 18, 19, 17, 0, 2, 3, 1)])
me_cube_003.polygons.foreach_set('use_smooth', [True] * 18)
_uv = me_cube_003.uv_layers.new(name='UVMap')
_uv.uv.foreach_set('vector', [0.375, 0.7792, 0.625, 0.7792, 0.625, 0.9708, 0.375, 0.9708, 0.375, 0.5292, 0.625, 0.5292, 0.625, 0.7208, 0.375, 0.7208, 0.625, 0.5292, 0.6289, 0.5146, 0.6396, 0.5039, 0.6542, 0.5, 0.8458, 0.5, 0.8604, 0.5039, 0.8711, 0.5146, 0.875, 0.5292, 0.875, 0.7208, 0.8711, 0.7354, 0.8604, 0.7461, 0.8458, 0.75, 0.6542, 0.75, 0.6396, 0.7461, 0.6289, 0.7354, 0.625, 0.7208, 0.375, 0.02922, 0.625, 0.02922, 0.625, 0.2208, 0.375, 0.2208, 0.375, 0.2792, 0.625, 0.2792, 0.625, 0.4708, 0.375, 0.4708, 0.375, 0.9708, 0.625, 0.9708, 0.625, 1.0, 0.375, 1.0, 0.375, 0.0, 0.625, 0.0, 0.625, 0.01461, 0.375, 0.01461, 0.375, 0.01461, 0.625, 0.01461, 0.625, 0.02922, 0.375, 0.02922, 0.625, 0.2792, 0.375, 0.2792, 0.375, 0.2646, 0.625, 0.2646, 0.625, 0.2646, 0.375, 0.2646, 0.375, 0.2354, 0.625, 0.2354, 0.625, 0.2354, 0.375, 0.2354, 0.375, 0.2208, 0.625, 0.2208, 0.625, 0.5292, 0.375, 0.5292, 0.375, 0.5146, 0.625, 0.5146, 0.625, 0.5146, 0.375, 0.5146, 0.375, 0.4854, 0.625, 0.4854, 0.625, 0.4854, 0.375, 0.4854, 0.375, 0.4708, 0.625, 0.4708, 0.625, 0.7792, 0.375, 0.7792, 0.375, 0.7646, 0.625, 0.7646, 0.625, 0.7646, 0.375, 0.7646, 0.375, 0.7354, 0.625, 0.7354, 0.625, 0.7354, 0.375, 0.7354, 0.375, 0.7208, 0.625, 0.7208, 0.125, 0.5292, 0.1289, 0.5146, 0.1396, 0.5039, 0.1542, 0.5, 0.3458, 0.5, 0.3604, 0.5039, 0.3711, 0.5146, 0.375, 0.5292, 0.375, 0.7208, 0.3711, 0.7354, 0.3604, 0.7461, 0.3458, 0.75, 0.1542, 0.75, 0.1396, 0.7461, 0.1289, 0.7354, 0.125, 0.7208])
me_cube_003.update()
me_cylinder_002 = bpy.data.meshes.new('Cylinder.002')
me_cylinder_002.from_pydata([(0.0, 0.01461, -0.009736), (0.0, 0.01461, 0.009736), (0.00285, 0.01433, -0.009736), (0.00285, 0.01433, 0.009736), (0.00559, 0.01349, -0.009736), (0.00559, 0.01349, 0.009736), (0.008115, 0.01214, -0.009736), (0.008115, 0.01214, 0.009736), (0.01033, 0.01033, -0.009736), (0.01033, 0.01033, 0.009736), (0.01214, 0.008115, -0.009736), (0.01214, 0.008115, 0.009736), (0.01349, 0.00559, -0.009736), (0.01349, 0.00559, 0.009736), (0.01433, 0.00285, -0.009736), (0.01433, 0.00285, 0.009736), (0.01461, 0.0, -0.009736), (0.01461, 0.0, 0.009736), (0.01433, -0.00285, -0.009736), (0.01433, -0.00285, 0.009736), (0.01349, -0.00559, -0.009736), (0.01349, -0.00559, 0.009736), (0.01214, -0.008115, -0.009736), (0.01214, -0.008115, 0.009736), (0.01033, -0.01033, -0.009736), (0.01033, -0.01033, 0.009736), (0.008115, -0.01214, -0.009736), (0.008115, -0.01214, 0.009736), (0.00559, -0.01349, -0.009736), (0.00559, -0.01349, 0.009736), (0.00285, -0.01433, -0.009736), (0.00285, -0.01433, 0.009736), (0.0, -0.01461, -0.009736), (0.0, -0.01461, 0.009736), (-0.00285, -0.01433, -0.009736), (-0.00285, -0.01433, 0.009736), (-0.00559, -0.01349, -0.009736), (-0.00559, -0.01349, 0.009736), (-0.008115, -0.01214, -0.009736), (-0.008115, -0.01214, 0.009736), (-0.01033, -0.01033, -0.009736), (-0.01033, -0.01033, 0.009736), (-0.01214, -0.008115, -0.009736), (-0.01214, -0.008115, 0.009736), (-0.01349, -0.00559, -0.009736), (-0.01349, -0.00559, 0.009736), (-0.01433, -0.00285, -0.009736), (-0.01433, -0.00285, 0.009736), (-0.01461, 0.0, -0.009736), (-0.01461, 0.0, 0.009736), (-0.01433, 0.00285, -0.009736), (-0.01433, 0.00285, 0.009736), (-0.01349, 0.00559, -0.009736), (-0.01349, 0.00559, 0.009736), (-0.01214, 0.008115, -0.009736), (-0.01214, 0.008115, 0.009736), (-0.01033, 0.01033, -0.009736), (-0.01033, 0.01033, 0.009736), (-0.008115, 0.01214, -0.009736), (-0.008115, 0.01214, 0.009736), (-0.00559, 0.01349, -0.009736), (-0.00559, 0.01349, 0.009736), (-0.00285, 0.01433, -0.009736), (-0.00285, 0.01433, 0.009736)], [], [(0, 1, 3, 2), (2, 3, 5, 4), (4, 5, 7, 6), (6, 7, 9, 8), (8, 9, 11, 10), (10, 11, 13, 12), (12, 13, 15, 14), (14, 15, 17, 16), (16, 17, 19, 18), (18, 19, 21, 20), (20, 21, 23, 22), (22, 23, 25, 24), (24, 25, 27, 26), (26, 27, 29, 28), (28, 29, 31, 30), (30, 31, 33, 32), (32, 33, 35, 34), (34, 35, 37, 36), (36, 37, 39, 38), (38, 39, 41, 40), (40, 41, 43, 42), (42, 43, 45, 44), (44, 45, 47, 46), (46, 47, 49, 48), (48, 49, 51, 50), (50, 51, 53, 52), (52, 53, 55, 54), (54, 55, 57, 56), (56, 57, 59, 58), (58, 59, 61, 60), (3, 1, 63, 61, 59, 57, 55, 53, 51, 49, 47, 45, 43, 41, 39, 37, 35, 33, 31, 29, 27, 25, 23, 21, 19, 17, 15, 13, 11, 9, 7, 5), (60, 61, 63, 62), (62, 63, 1, 0), (0, 2, 4, 6, 8, 10, 12, 14, 16, 18, 20, 22, 24, 26, 28, 30, 32, 34, 36, 38, 40, 42, 44, 46, 48, 50, 52, 54, 56, 58, 60, 62)])
_uv = me_cylinder_002.uv_layers.new(name='UVMap')
_uv.uv.foreach_set('vector', [1.0, 0.5, 1.0, 1.0, 0.9688, 1.0, 0.9688, 0.5, 0.9688, 0.5, 0.9688, 1.0, 0.9375, 1.0, 0.9375, 0.5, 0.9375, 0.5, 0.9375, 1.0, 0.9062, 1.0, 0.9062, 0.5, 0.9062, 0.5, 0.9062, 1.0, 0.875, 1.0, 0.875, 0.5, 0.875, 0.5, 0.875, 1.0, 0.8438, 1.0, 0.8438, 0.5, 0.8438, 0.5, 0.8438, 1.0, 0.8125, 1.0, 0.8125, 0.5, 0.8125, 0.5, 0.8125, 1.0, 0.7812, 1.0, 0.7812, 0.5, 0.7812, 0.5, 0.7812, 1.0, 0.75, 1.0, 0.75, 0.5, 0.75, 0.5, 0.75, 1.0, 0.7188, 1.0, 0.7188, 0.5, 0.7188, 0.5, 0.7188, 1.0, 0.6875, 1.0, 0.6875, 0.5, 0.6875, 0.5, 0.6875, 1.0, 0.6562, 1.0, 0.6562, 0.5, 0.6562, 0.5, 0.6562, 1.0, 0.625, 1.0, 0.625, 0.5, 0.625, 0.5, 0.625, 1.0, 0.5938, 1.0, 0.5938, 0.5, 0.5938, 0.5, 0.5938, 1.0, 0.5625, 1.0, 0.5625, 0.5, 0.5625, 0.5, 0.5625, 1.0, 0.5312, 1.0, 0.5312, 0.5, 0.5312, 0.5, 0.5312, 1.0, 0.5, 1.0, 0.5, 0.5, 0.5, 0.5, 0.5, 1.0, 0.4688, 1.0, 0.4688, 0.5, 0.4688, 0.5, 0.4688, 1.0, 0.4375, 1.0, 0.4375, 0.5, 0.4375, 0.5, 0.4375, 1.0, 0.4062, 1.0, 0.4062, 0.5, 0.4062, 0.5, 0.4062, 1.0, 0.375, 1.0, 0.375, 0.5, 0.375, 0.5, 0.375, 1.0, 0.3438, 1.0, 0.3438, 0.5, 0.3438, 0.5, 0.3438, 1.0, 0.3125, 1.0, 0.3125, 0.5, 0.3125, 0.5, 0.3125, 1.0, 0.2812, 1.0, 0.2812, 0.5, 0.2812, 0.5, 0.2812, 1.0, 0.25, 1.0, 0.25, 0.5, 0.25, 0.5, 0.25, 1.0, 0.2188, 1.0, 0.2188, 0.5, 0.2188, 0.5, 0.2188, 1.0, 0.1875, 1.0, 0.1875, 0.5, 0.1875, 0.5, 0.1875, 1.0, 0.1562, 1.0, 0.1562, 0.5, 0.1562, 0.5, 0.1562, 1.0, 0.125, 1.0, 0.125, 0.5, 0.125, 0.5, 0.125, 1.0, 0.09375, 1.0, 0.09375, 0.5, 0.09375, 0.5, 0.09375, 1.0, 0.0625, 1.0, 0.0625, 0.5, 0.2968, 0.4854, 0.25, 0.49, 0.2032, 0.4854, 0.1582, 0.4717, 0.1167, 0.4496, 0.08029, 0.4197, 0.05045, 0.3833, 0.02827, 0.3418, 0.01461, 0.2968, 0.01, 0.25, 0.01461, 0.2032, 0.02827, 0.1582, 0.05045, 0.1167, 0.08029, 0.08029, 0.1167, 0.05045, 0.1582, 0.02827, 0.2032, 0.01461, 0.25, 0.01, 0.2968, 0.01461, 0.3418, 0.02827, 0.3833, 0.05045, 0.4197, 0.08029, 0.4496, 0.1167, 0.4717, 0.1582, 0.4854, 0.2032, 0.49, 0.25, 0.4854, 0.2968, 0.4717, 0.3418, 0.4496, 0.3833, 0.4197, 0.4197, 0.3833, 0.4496, 0.3418, 0.4717, 0.0625, 0.5, 0.0625, 1.0, 0.03125, 1.0, 0.03125, 0.5, 0.03125, 0.5, 0.03125, 1.0, 0.0, 1.0, 0.0, 0.5, 0.75, 0.49, 0.7968, 0.4854, 0.8418, 0.4717, 0.8833, 0.4496, 0.9197, 0.4197, 0.9496, 0.3833, 0.9717, 0.3418, 0.9854, 0.2968, 0.99, 0.25, 0.9854, 0.2032, 0.9717, 0.1582, 0.9496, 0.1167, 0.9197, 0.08029, 0.8833, 0.05045, 0.8418, 0.02827, 0.7968, 0.01461, 0.75, 0.01, 0.7032, 0.01461, 0.6582, 0.02827, 0.6167, 0.05045, 0.5803, 0.08029, 0.5504, 0.1167, 0.5283, 0.1582, 0.5146, 0.2032, 0.51, 0.25, 0.5146, 0.2968, 0.5283, 0.3418, 0.5504, 0.3833, 0.5803, 0.4197, 0.6167, 0.4496, 0.6582, 0.4717, 0.7032, 0.4854])
me_cylinder_002.update()
me_cube_004 = bpy.data.meshes.new('Cube.004')
me_cube_004.from_pydata([(-0.01641, -0.02141, -0.01139), (-0.02141, -0.01641, -0.01139), (-0.01891, -0.02074, -0.01139), (-0.02074, -0.01891, -0.01139), (-0.02141, -0.01641, 0.01139), (-0.01641, -0.02141, 0.01139), (-0.02074, -0.01891, 0.01139), (-0.01891, -0.02074, 0.01139), (-0.02141, 0.01641, -0.01139), (-0.01641, 0.02141, -0.01139), (-0.02074, 0.01891, -0.01139), (-0.01891, 0.02074, -0.01139), (-0.01641, 0.02141, 0.01139), (-0.02141, 0.01641, 0.01139), (-0.01891, 0.02074, 0.01139), (-0.02074, 0.01891, 0.01139), (0.02141, -0.01641, -0.01139), (0.01641, -0.02141, -0.01139), (0.02074, -0.01891, -0.01139), (0.01891, -0.02074, -0.01139), (0.01641, -0.02141, 0.01139), (0.02141, -0.01641, 0.01139), (0.01891, -0.02074, 0.01139), (0.02074, -0.01891, 0.01139), (0.01641, 0.02141, -0.01139), (0.02141, 0.01641, -0.01139), (0.01891, 0.02074, -0.01139), (0.02074, 0.01891, -0.01139), (0.02141, 0.01641, 0.01139), (0.01641, 0.02141, 0.01139), (0.02074, 0.01891, 0.01139), (0.01891, 0.02074, 0.01139)], [], [(17, 20, 5, 0), (25, 28, 21, 16), (28, 30, 31, 29, 12, 14, 15, 13, 4, 6, 7, 5, 20, 22, 23, 21), (1, 4, 13, 8), (9, 12, 29, 24), (0, 5, 7, 2), (2, 7, 6, 3), (3, 6, 4, 1), (12, 9, 11, 14), (14, 11, 10, 15), (15, 10, 8, 13), (28, 25, 27, 30), (30, 27, 26, 31), (31, 26, 24, 29), (20, 17, 19, 22), (22, 19, 18, 23), (23, 18, 16, 21), (8, 10, 11, 9, 24, 26, 27, 25, 16, 18, 19, 17, 0, 2, 3, 1)])
me_cube_004.polygons.foreach_set('use_smooth', [True] * 18)
_uv = me_cube_004.uv_layers.new(name='UVMap')
_uv.uv.foreach_set('vector', [0.375, 0.7792, 0.625, 0.7792, 0.625, 0.9708, 0.375, 0.9708, 0.375, 0.5292, 0.625, 0.5292, 0.625, 0.7208, 0.375, 0.7208, 0.625, 0.5292, 0.6289, 0.5146, 0.6396, 0.5039, 0.6542, 0.5, 0.8458, 0.5, 0.8604, 0.5039, 0.8711, 0.5146, 0.875, 0.5292, 0.875, 0.7208, 0.8711, 0.7354, 0.8604, 0.7461, 0.8458, 0.75, 0.6542, 0.75, 0.6396, 0.7461, 0.6289, 0.7354, 0.625, 0.7208, 0.375, 0.02922, 0.625, 0.02922, 0.625, 0.2208, 0.375, 0.2208, 0.375, 0.2792, 0.625, 0.2792, 0.625, 0.4708, 0.375, 0.4708, 0.375, 0.9708, 0.625, 0.9708, 0.625, 1.0, 0.375, 1.0, 0.375, 0.0, 0.625, 0.0, 0.625, 0.01461, 0.375, 0.01461, 0.375, 0.01461, 0.625, 0.01461, 0.625, 0.02922, 0.375, 0.02922, 0.625, 0.2792, 0.375, 0.2792, 0.375, 0.2646, 0.625, 0.2646, 0.625, 0.2646, 0.375, 0.2646, 0.375, 0.2354, 0.625, 0.2354, 0.625, 0.2354, 0.375, 0.2354, 0.375, 0.2208, 0.625, 0.2208, 0.625, 0.5292, 0.375, 0.5292, 0.375, 0.5146, 0.625, 0.5146, 0.625, 0.5146, 0.375, 0.5146, 0.375, 0.4854, 0.625, 0.4854, 0.625, 0.4854, 0.375, 0.4854, 0.375, 0.4708, 0.625, 0.4708, 0.625, 0.7792, 0.375, 0.7792, 0.375, 0.7646, 0.625, 0.7646, 0.625, 0.7646, 0.375, 0.7646, 0.375, 0.7354, 0.625, 0.7354, 0.625, 0.7354, 0.375, 0.7354, 0.375, 0.7208, 0.625, 0.7208, 0.125, 0.5292, 0.1289, 0.5146, 0.1396, 0.5039, 0.1542, 0.5, 0.3458, 0.5, 0.3604, 0.5039, 0.3711, 0.5146, 0.375, 0.5292, 0.375, 0.7208, 0.3711, 0.7354, 0.3604, 0.7461, 0.3458, 0.75, 0.1542, 0.75, 0.1396, 0.7461, 0.1289, 0.7354, 0.125, 0.7208])
me_cube_004.update()
me_cylinder_003 = bpy.data.meshes.new('Cylinder.003')
me_cylinder_003.from_pydata([(0.0, 0.01461, -0.009736), (0.0, 0.01461, 0.009736), (0.00285, 0.01433, -0.009736), (0.00285, 0.01433, 0.009736), (0.00559, 0.01349, -0.009736), (0.00559, 0.01349, 0.009736), (0.008115, 0.01214, -0.009736), (0.008115, 0.01214, 0.009736), (0.01033, 0.01033, -0.009736), (0.01033, 0.01033, 0.009736), (0.01214, 0.008115, -0.009736), (0.01214, 0.008115, 0.009736), (0.01349, 0.00559, -0.009736), (0.01349, 0.00559, 0.009736), (0.01433, 0.00285, -0.009736), (0.01433, 0.00285, 0.009736), (0.01461, 0.0, -0.009736), (0.01461, 0.0, 0.009736), (0.01433, -0.00285, -0.009736), (0.01433, -0.00285, 0.009736), (0.01349, -0.00559, -0.009736), (0.01349, -0.00559, 0.009736), (0.01214, -0.008115, -0.009736), (0.01214, -0.008115, 0.009736), (0.01033, -0.01033, -0.009736), (0.01033, -0.01033, 0.009736), (0.008115, -0.01214, -0.009736), (0.008115, -0.01214, 0.009736), (0.00559, -0.01349, -0.009736), (0.00559, -0.01349, 0.009736), (0.00285, -0.01433, -0.009736), (0.00285, -0.01433, 0.009736), (0.0, -0.01461, -0.009736), (0.0, -0.01461, 0.009736), (-0.00285, -0.01433, -0.009736), (-0.00285, -0.01433, 0.009736), (-0.00559, -0.01349, -0.009736), (-0.00559, -0.01349, 0.009736), (-0.008115, -0.01214, -0.009736), (-0.008115, -0.01214, 0.009736), (-0.01033, -0.01033, -0.009736), (-0.01033, -0.01033, 0.009736), (-0.01214, -0.008115, -0.009736), (-0.01214, -0.008115, 0.009736), (-0.01349, -0.00559, -0.009736), (-0.01349, -0.00559, 0.009736), (-0.01433, -0.00285, -0.009736), (-0.01433, -0.00285, 0.009736), (-0.01461, 0.0, -0.009736), (-0.01461, 0.0, 0.009736), (-0.01433, 0.00285, -0.009736), (-0.01433, 0.00285, 0.009736), (-0.01349, 0.00559, -0.009736), (-0.01349, 0.00559, 0.009736), (-0.01214, 0.008115, -0.009736), (-0.01214, 0.008115, 0.009736), (-0.01033, 0.01033, -0.009736), (-0.01033, 0.01033, 0.009736), (-0.008115, 0.01214, -0.009736), (-0.008115, 0.01214, 0.009736), (-0.00559, 0.01349, -0.009736), (-0.00559, 0.01349, 0.009736), (-0.00285, 0.01433, -0.009736), (-0.00285, 0.01433, 0.009736)], [], [(0, 1, 3, 2), (2, 3, 5, 4), (4, 5, 7, 6), (6, 7, 9, 8), (8, 9, 11, 10), (10, 11, 13, 12), (12, 13, 15, 14), (14, 15, 17, 16), (16, 17, 19, 18), (18, 19, 21, 20), (20, 21, 23, 22), (22, 23, 25, 24), (24, 25, 27, 26), (26, 27, 29, 28), (28, 29, 31, 30), (30, 31, 33, 32), (32, 33, 35, 34), (34, 35, 37, 36), (36, 37, 39, 38), (38, 39, 41, 40), (40, 41, 43, 42), (42, 43, 45, 44), (44, 45, 47, 46), (46, 47, 49, 48), (48, 49, 51, 50), (50, 51, 53, 52), (52, 53, 55, 54), (54, 55, 57, 56), (56, 57, 59, 58), (58, 59, 61, 60), (3, 1, 63, 61, 59, 57, 55, 53, 51, 49, 47, 45, 43, 41, 39, 37, 35, 33, 31, 29, 27, 25, 23, 21, 19, 17, 15, 13, 11, 9, 7, 5), (60, 61, 63, 62), (62, 63, 1, 0), (0, 2, 4, 6, 8, 10, 12, 14, 16, 18, 20, 22, 24, 26, 28, 30, 32, 34, 36, 38, 40, 42, 44, 46, 48, 50, 52, 54, 56, 58, 60, 62)])
_uv = me_cylinder_003.uv_layers.new(name='UVMap')
_uv.uv.foreach_set('vector', [1.0, 0.5, 1.0, 1.0, 0.9688, 1.0, 0.9688, 0.5, 0.9688, 0.5, 0.9688, 1.0, 0.9375, 1.0, 0.9375, 0.5, 0.9375, 0.5, 0.9375, 1.0, 0.9062, 1.0, 0.9062, 0.5, 0.9062, 0.5, 0.9062, 1.0, 0.875, 1.0, 0.875, 0.5, 0.875, 0.5, 0.875, 1.0, 0.8438, 1.0, 0.8438, 0.5, 0.8438, 0.5, 0.8438, 1.0, 0.8125, 1.0, 0.8125, 0.5, 0.8125, 0.5, 0.8125, 1.0, 0.7812, 1.0, 0.7812, 0.5, 0.7812, 0.5, 0.7812, 1.0, 0.75, 1.0, 0.75, 0.5, 0.75, 0.5, 0.75, 1.0, 0.7188, 1.0, 0.7188, 0.5, 0.7188, 0.5, 0.7188, 1.0, 0.6875, 1.0, 0.6875, 0.5, 0.6875, 0.5, 0.6875, 1.0, 0.6562, 1.0, 0.6562, 0.5, 0.6562, 0.5, 0.6562, 1.0, 0.625, 1.0, 0.625, 0.5, 0.625, 0.5, 0.625, 1.0, 0.5938, 1.0, 0.5938, 0.5, 0.5938, 0.5, 0.5938, 1.0, 0.5625, 1.0, 0.5625, 0.5, 0.5625, 0.5, 0.5625, 1.0, 0.5312, 1.0, 0.5312, 0.5, 0.5312, 0.5, 0.5312, 1.0, 0.5, 1.0, 0.5, 0.5, 0.5, 0.5, 0.5, 1.0, 0.4688, 1.0, 0.4688, 0.5, 0.4688, 0.5, 0.4688, 1.0, 0.4375, 1.0, 0.4375, 0.5, 0.4375, 0.5, 0.4375, 1.0, 0.4062, 1.0, 0.4062, 0.5, 0.4062, 0.5, 0.4062, 1.0, 0.375, 1.0, 0.375, 0.5, 0.375, 0.5, 0.375, 1.0, 0.3438, 1.0, 0.3438, 0.5, 0.3438, 0.5, 0.3438, 1.0, 0.3125, 1.0, 0.3125, 0.5, 0.3125, 0.5, 0.3125, 1.0, 0.2812, 1.0, 0.2812, 0.5, 0.2812, 0.5, 0.2812, 1.0, 0.25, 1.0, 0.25, 0.5, 0.25, 0.5, 0.25, 1.0, 0.2188, 1.0, 0.2188, 0.5, 0.2188, 0.5, 0.2188, 1.0, 0.1875, 1.0, 0.1875, 0.5, 0.1875, 0.5, 0.1875, 1.0, 0.1562, 1.0, 0.1562, 0.5, 0.1562, 0.5, 0.1562, 1.0, 0.125, 1.0, 0.125, 0.5, 0.125, 0.5, 0.125, 1.0, 0.09375, 1.0, 0.09375, 0.5, 0.09375, 0.5, 0.09375, 1.0, 0.0625, 1.0, 0.0625, 0.5, 0.2968, 0.4854, 0.25, 0.49, 0.2032, 0.4854, 0.1582, 0.4717, 0.1167, 0.4496, 0.08029, 0.4197, 0.05045, 0.3833, 0.02827, 0.3418, 0.01461, 0.2968, 0.01, 0.25, 0.01461, 0.2032, 0.02827, 0.1582, 0.05045, 0.1167, 0.08029, 0.08029, 0.1167, 0.05045, 0.1582, 0.02827, 0.2032, 0.01461, 0.25, 0.01, 0.2968, 0.01461, 0.3418, 0.02827, 0.3833, 0.05045, 0.4197, 0.08029, 0.4496, 0.1167, 0.4717, 0.1582, 0.4854, 0.2032, 0.49, 0.25, 0.4854, 0.2968, 0.4717, 0.3418, 0.4496, 0.3833, 0.4197, 0.4197, 0.3833, 0.4496, 0.3418, 0.4717, 0.0625, 0.5, 0.0625, 1.0, 0.03125, 1.0, 0.03125, 0.5, 0.03125, 0.5, 0.03125, 1.0, 0.0, 1.0, 0.0, 0.5, 0.75, 0.49, 0.7968, 0.4854, 0.8418, 0.4717, 0.8833, 0.4496, 0.9197, 0.4197, 0.9496, 0.3833, 0.9717, 0.3418, 0.9854, 0.2968, 0.99, 0.25, 0.9854, 0.2032, 0.9717, 0.1582, 0.9496, 0.1167, 0.9197, 0.08029, 0.8833, 0.05045, 0.8418, 0.02827, 0.7968, 0.01461, 0.75, 0.01, 0.7032, 0.01461, 0.6582, 0.02827, 0.6167, 0.05045, 0.5803, 0.08029, 0.5504, 0.1167, 0.5283, 0.1582, 0.5146, 0.2032, 0.51, 0.25, 0.5146, 0.2968, 0.5283, 0.3418, 0.5504, 0.3833, 0.5803, 0.4197, 0.6167, 0.4496, 0.6582, 0.4717, 0.7032, 0.4854])
me_cylinder_003.update()
me_cube_005 = bpy.data.meshes.new('Cube.005')
me_cube_005.from_pydata([(-0.01641, -0.02141, -0.01139), (-0.02141, -0.01641, -0.01139), (-0.01891, -0.02074, -0.01139), (-0.02074, -0.01891, -0.01139), (-0.02141, -0.01641, 0.01139), (-0.01641, -0.02141, 0.01139), (-0.02074, -0.01891, 0.01139), (-0.01891, -0.02074, 0.01139), (-0.02141, 0.01641, -0.01139), (-0.01641, 0.02141, -0.01139), (-0.02074, 0.01891, -0.01139), (-0.01891, 0.02074, -0.01139), (-0.01641, 0.02141, 0.01139), (-0.02141, 0.01641, 0.01139), (-0.01891, 0.02074, 0.01139), (-0.02074, 0.01891, 0.01139), (0.02141, -0.01641, -0.01139), (0.01641, -0.02141, -0.01139), (0.02074, -0.01891, -0.01139), (0.01891, -0.02074, -0.01139), (0.01641, -0.02141, 0.01139), (0.02141, -0.01641, 0.01139), (0.01891, -0.02074, 0.01139), (0.02074, -0.01891, 0.01139), (0.01641, 0.02141, -0.01139), (0.02141, 0.01641, -0.01139), (0.01891, 0.02074, -0.01139), (0.02074, 0.01891, -0.01139), (0.02141, 0.01641, 0.01139), (0.01641, 0.02141, 0.01139), (0.02074, 0.01891, 0.01139), (0.01891, 0.02074, 0.01139)], [], [(17, 20, 5, 0), (25, 28, 21, 16), (28, 30, 31, 29, 12, 14, 15, 13, 4, 6, 7, 5, 20, 22, 23, 21), (1, 4, 13, 8), (9, 12, 29, 24), (0, 5, 7, 2), (2, 7, 6, 3), (3, 6, 4, 1), (12, 9, 11, 14), (14, 11, 10, 15), (15, 10, 8, 13), (28, 25, 27, 30), (30, 27, 26, 31), (31, 26, 24, 29), (20, 17, 19, 22), (22, 19, 18, 23), (23, 18, 16, 21), (8, 10, 11, 9, 24, 26, 27, 25, 16, 18, 19, 17, 0, 2, 3, 1)])
me_cube_005.polygons.foreach_set('use_smooth', [True] * 18)
_uv = me_cube_005.uv_layers.new(name='UVMap')
_uv.uv.foreach_set('vector', [0.375, 0.7792, 0.625, 0.7792, 0.625, 0.9708, 0.375, 0.9708, 0.375, 0.5292, 0.625, 0.5292, 0.625, 0.7208, 0.375, 0.7208, 0.625, 0.5292, 0.6289, 0.5146, 0.6396, 0.5039, 0.6542, 0.5, 0.8458, 0.5, 0.8604, 0.5039, 0.8711, 0.5146, 0.875, 0.5292, 0.875, 0.7208, 0.8711, 0.7354, 0.8604, 0.7461, 0.8458, 0.75, 0.6542, 0.75, 0.6396, 0.7461, 0.6289, 0.7354, 0.625, 0.7208, 0.375, 0.02922, 0.625, 0.02922, 0.625, 0.2208, 0.375, 0.2208, 0.375, 0.2792, 0.625, 0.2792, 0.625, 0.4708, 0.375, 0.4708, 0.375, 0.9708, 0.625, 0.9708, 0.625, 1.0, 0.375, 1.0, 0.375, 0.0, 0.625, 0.0, 0.625, 0.01461, 0.375, 0.01461, 0.375, 0.01461, 0.625, 0.01461, 0.625, 0.02922, 0.375, 0.02922, 0.625, 0.2792, 0.375, 0.2792, 0.375, 0.2646, 0.625, 0.2646, 0.625, 0.2646, 0.375, 0.2646, 0.375, 0.2354, 0.625, 0.2354, 0.625, 0.2354, 0.375, 0.2354, 0.375, 0.2208, 0.625, 0.2208, 0.625, 0.5292, 0.375, 0.5292, 0.375, 0.5146, 0.625, 0.5146, 0.625, 0.5146, 0.375, 0.5146, 0.375, 0.4854, 0.625, 0.4854, 0.625, 0.4854, 0.375, 0.4854, 0.375, 0.4708, 0.625, 0.4708, 0.625, 0.7792, 0.375, 0.7792, 0.375, 0.7646, 0.625, 0.7646, 0.625, 0.7646, 0.375, 0.7646, 0.375, 0.7354, 0.625, 0.7354, 0.625, 0.7354, 0.375, 0.7354, 0.375, 0.7208, 0.625, 0.7208, 0.125, 0.5292, 0.1289, 0.5146, 0.1396, 0.5039, 0.1542, 0.5, 0.3458, 0.5, 0.3604, 0.5039, 0.3711, 0.5146, 0.375, 0.5292, 0.375, 0.7208, 0.3711, 0.7354, 0.3604, 0.7461, 0.3458, 0.75, 0.1542, 0.75, 0.1396, 0.7461, 0.1289, 0.7354, 0.125, 0.7208])
me_cube_005.update()

# ---- objects
ob_cube = bpy.data.objects.new('Cube', me_cube)
ob_light = bpy.data.objects.new('Light', light_light)
ob_camera = bpy.data.objects.new('Camera', cam_camera)
ob_cube_001 = bpy.data.objects.new('Cube.001', me_cube_002)
ob_cylinder = bpy.data.objects.new('Cylinder', me_cylinder)
ob_cylinder_001 = bpy.data.objects.new('Cylinder.001', me_cylinder_001)
ob_cube_002 = bpy.data.objects.new('Cube.002', me_cube_003)
ob_cylinder_002 = bpy.data.objects.new('Cylinder.002', me_cylinder_002)
ob_cube_003 = bpy.data.objects.new('Cube.003', me_cube_004)
ob_cylinder_003 = bpy.data.objects.new('Cylinder.003', me_cylinder_003)
ob_cube_004 = bpy.data.objects.new('Cube.004', me_cube_005)

# ---- transforms, parenting, visibility, modifiers, constraints
ob_cube.location = (-0.01571, 0.01904, -0.002257)
ob_cube.scale = (0.2818, 0.2818, 0.2818)
ob_cube.lock_rotations_4d = False
ob_cube.empty_display_type = 'ARROWS'
ob_cube.lineart.crease_threshold = 0.0
_m = ob_cube.modifiers.new('Mirror', 'MIRROR')
_m.use_axis = (False, True, False)
_m = ob_cube.modifiers.new('Smooth by Angle', 'NODES')
_m.node_group = ng_smooth_by_angle
_m.use_pin_to_last = True
_m.show_group_selector = False
ob_light.location = (1.133, 0.3024, 1.663)
ob_light.rotation_euler = (0.6503, 0.05522, 1.866)
ob_light.scale = (0.2818, 0.2818, 0.2818)
ob_light.lock_rotations_4d = False
ob_light.empty_display_type = 'ARROWS'
ob_light.color = (0.0, 0.0, 0.0, 0.0)
ob_light.lineart.crease_threshold = 0.0
ob_camera.location = (2.058, -1.933, 1.549)
ob_camera.rotation_euler = (1.109, 0.0, 0.8149)
ob_camera.scale = (0.2818, 0.2818, 0.2818)
ob_camera.lock_rotations_4d = False
ob_camera.empty_display_type = 'ARROWS'
ob_camera.color = (0.0, 0.0, 0.0, 0.0)
ob_camera.display_type = 'WIRE'
ob_camera.lineart.crease_threshold = 0.0
ob_cube_001.location = (-0.3011, -0.4464, 0.569)
ob_cube_001.rotation_euler = (1.571, -0.0, -1.571)
ob_cube_001.scale = (1.0, 1.0, 0.3161)
_m = ob_cube_001.modifiers.new('Boolean', 'BOOLEAN')
_m.object = ob_cylinder
_m = ob_cube_001.modifiers.new('Smooth by Angle', 'NODES')
_m.node_group = ng_smooth_by_angle
_gi = [s.identifier for s in ng_smooth_by_angle.interface.items_tree if s.item_type == 'SOCKET' and s.in_out == 'INPUT']
_m[_gi[1]] = 0.5346  # Angle
_m[_gi[2]] = True  # Ignore Sharpness
_m.use_pin_to_last = True
_m.show_group_selector = False
ob_cylinder.location = (-0.3052, -0.4466, 0.5686)
ob_cylinder.rotation_euler = (-1.571, -0.0, -1.571)
ob_cylinder.scale = (0.8783, 0.8783, 0.8783)
ob_cylinder_001.location = (-0.3052, -0.3873, 0.5686)
ob_cylinder_001.rotation_euler = (-1.571, -0.0, -1.571)
ob_cylinder_001.scale = (0.8783, 0.8783, 0.8783)
ob_cube_002.location = (-0.3011, -0.387, 0.569)
ob_cube_002.rotation_euler = (1.571, -0.0, -1.571)
ob_cube_002.scale = (1.0, 1.0, 0.3161)
_m = ob_cube_002.modifiers.new('Boolean', 'BOOLEAN')
_m.object = ob_cylinder_001
_m = ob_cube_002.modifiers.new('Smooth by Angle', 'NODES')
_m.node_group = ng_smooth_by_angle_002
_gi = [s.identifier for s in ng_smooth_by_angle_002.interface.items_tree if s.item_type == 'SOCKET' and s.in_out == 'INPUT']
_m[_gi[1]] = 0.5346  # Angle
_m[_gi[2]] = True  # Ignore Sharpness
_m.use_pin_to_last = True
_m.show_group_selector = False
ob_cylinder_002.location = (-0.3052, 0.5383, 0.5686)
ob_cylinder_002.rotation_euler = (-1.571, -0.0, -1.571)
ob_cylinder_002.scale = (0.8783, 0.8783, 0.8783)
ob_cube_003.location = (-0.3011, 0.5385, 0.569)
ob_cube_003.rotation_euler = (1.571, -0.0, -1.571)
ob_cube_003.scale = (1.0, 1.0, 0.3161)
_m = ob_cube_003.modifiers.new('Boolean', 'BOOLEAN')
_m.object = ob_cylinder_002
_m = ob_cube_003.modifiers.new('Smooth by Angle', 'NODES')
_m.node_group = ng_smooth_by_angle_003
_gi = [s.identifier for s in ng_smooth_by_angle_003.interface.items_tree if s.item_type == 'SOCKET' and s.in_out == 'INPUT']
_m[_gi[1]] = 0.5346  # Angle
_m[_gi[2]] = True  # Ignore Sharpness
_m.use_pin_to_last = True
_m.show_group_selector = False
ob_cylinder_003.location = (-0.3052, 0.4786, 0.5686)
ob_cylinder_003.rotation_euler = (-1.571, -0.0, -1.571)
ob_cylinder_003.scale = (0.8783, 0.8783, 0.8783)
ob_cube_004.location = (-0.3011, 0.4789, 0.569)
ob_cube_004.rotation_euler = (1.571, -0.0, -1.571)
ob_cube_004.scale = (1.0, 1.0, 0.3161)
_m = ob_cube_004.modifiers.new('Boolean', 'BOOLEAN')
_m.object = ob_cylinder_003
_m = ob_cube_004.modifiers.new('Smooth by Angle', 'NODES')
_m.node_group = ng_smooth_by_angle_004
_gi = [s.identifier for s in ng_smooth_by_angle_004.interface.items_tree if s.item_type == 'SOCKET' and s.in_out == 'INPUT']
_m[_gi[1]] = 0.5346  # Angle
_m[_gi[2]] = True  # Ignore Sharpness
_m.use_pin_to_last = True
_m.show_group_selector = False

# ---- collection membership
col_collection.objects.link(ob_cube)
col_collection.objects.link(ob_light)
col_collection.objects.link(ob_camera)
col_collection.objects.link(ob_cube_001)
col_collection.objects.link(ob_cylinder)
col_collection.objects.link(ob_cylinder_001)
col_collection.objects.link(ob_cube_002)
col_collection.objects.link(ob_cylinder_002)
col_collection.objects.link(ob_cube_003)
col_collection.objects.link(ob_cylinder_003)
col_collection.objects.link(ob_cube_004)

# ---- scene / render settings (as saved in the file)
scene.camera = ob_camera
scene.frame_start = 1; scene.frame_end = 250; scene.frame_set(1)
scene.render.engine = 'BLENDER_EEVEE_NEXT'
bpy.context.view_layer.update()
